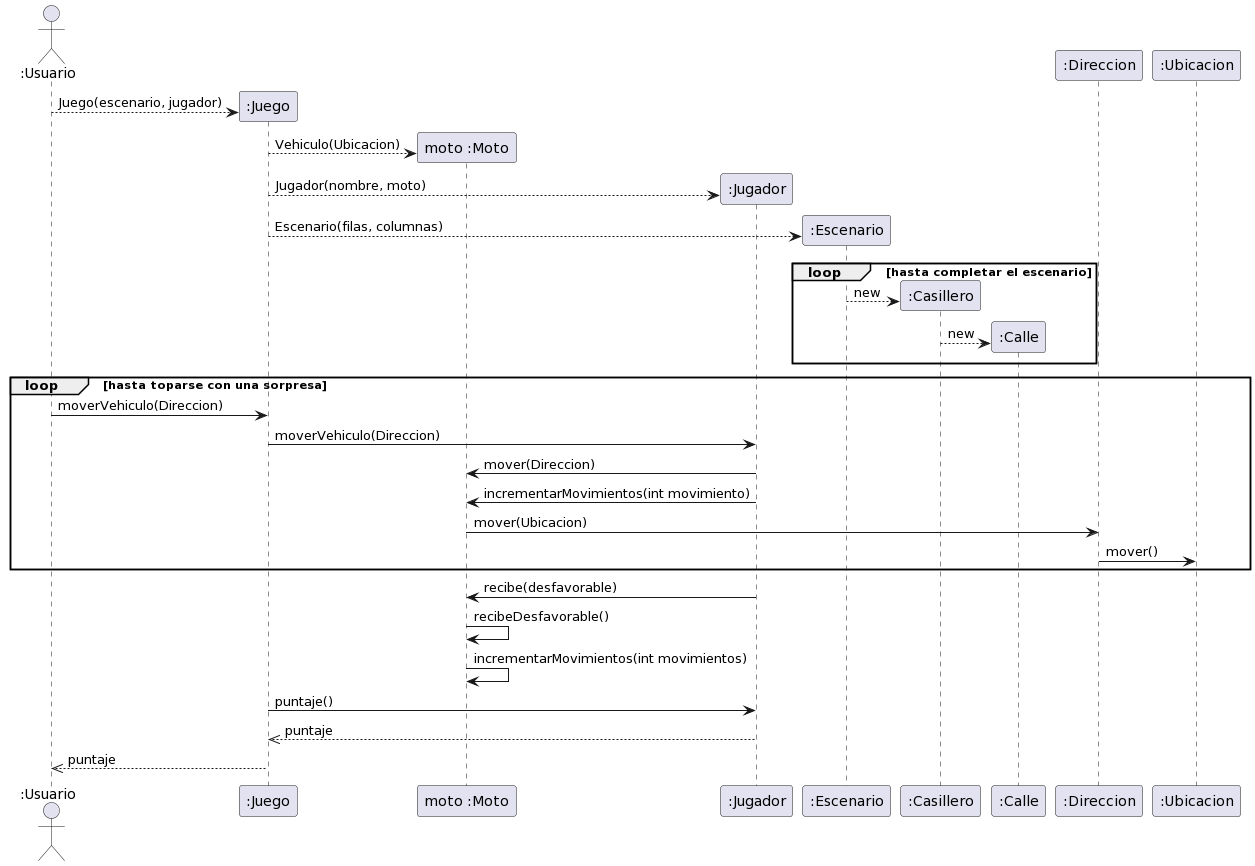

The diagram above was rendered by PlantUML. Its source (embedded in the PNG):
@startuml
'https://plantuml.com/sequence-diagram
actor ":Usuario"
create ":Juego"
":Usuario" --> ":Juego" : Juego(escenario, jugador)

create "moto :Moto"
":Juego" --> "moto :Moto" : Vehiculo(Ubicacion)

create ":Jugador"
":Juego" --> ":Jugador" : Jugador(nombre, moto)

create ":Escenario"
":Juego" --> ":Escenario" : Escenario(filas, columnas)

loop hasta completar el escenario
create ":Casillero"
":Escenario" --> ":Casillero" : new

create ":Calle"
":Casillero" --> ":Calle" : new
end

loop hasta toparse con una sorpresa
":Usuario" -> ":Juego" : moverVehiculo(Direccion)
":Juego" -> ":Jugador" : moverVehiculo(Direccion)

":Jugador" -> "moto :Moto" : mover(Direccion)
":Jugador" -> "moto :Moto" : incrementarMovimientos(int movimiento)

"moto :Moto" -> ":Direccion" : mover(Ubicacion)
":Direccion" -> ":Ubicacion" : mover()
end

":Jugador" -> "moto :Moto" : recibe(desfavorable)
"moto :Moto" -> "moto :Moto" : recibeDesfavorable()
"moto :Moto" -> "moto :Moto" : incrementarMovimientos(int movimientos)


":Juego" -> ":Jugador" : puntaje()
":Jugador" -->> ":Juego" : puntaje

":Juego" -->> ":Usuario" : puntaje
@enduml